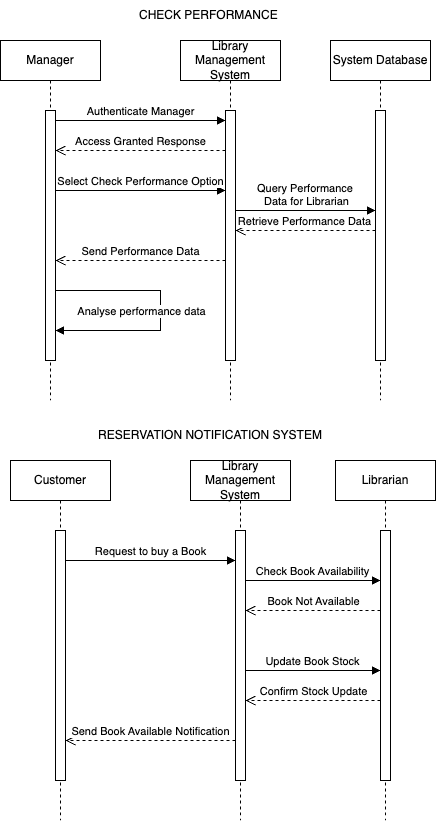

The diagram above was exported from draw.io. Its source (the exported page's mxGraphModel, read from the mxfile embedded in the PNG):
<mxGraphModel dx="1789" dy="1042" grid="1" gridSize="10" guides="1" tooltips="1" connect="1" arrows="1" fold="1" page="1" pageScale="1" pageWidth="850" pageHeight="1100" math="0" shadow="0">
  <root>
    <mxCell id="0" />
    <mxCell id="1" parent="0" />
    <mxCell id="aM9ryv3xv72pqoxQDRHE-1" value="Manager" style="shape=umlLifeline;perimeter=lifelinePerimeter;whiteSpace=wrap;html=1;container=0;dropTarget=0;collapsible=0;recursiveResize=0;outlineConnect=0;portConstraint=eastwest;newEdgeStyle={&quot;edgeStyle&quot;:&quot;elbowEdgeStyle&quot;,&quot;elbow&quot;:&quot;vertical&quot;,&quot;curved&quot;:0,&quot;rounded&quot;:0};" parent="1" vertex="1">
      <mxGeometry x="40" y="40" width="100" height="360" as="geometry" />
    </mxCell>
    <mxCell id="aM9ryv3xv72pqoxQDRHE-2" value="" style="html=1;points=[];perimeter=orthogonalPerimeter;outlineConnect=0;targetShapes=umlLifeline;portConstraint=eastwest;newEdgeStyle={&quot;edgeStyle&quot;:&quot;elbowEdgeStyle&quot;,&quot;elbow&quot;:&quot;vertical&quot;,&quot;curved&quot;:0,&quot;rounded&quot;:0};" parent="aM9ryv3xv72pqoxQDRHE-1" vertex="1">
      <mxGeometry x="45" y="70" width="10" height="250" as="geometry" />
    </mxCell>
    <mxCell id="aM9ryv3xv72pqoxQDRHE-5" value="Library Management System" style="shape=umlLifeline;perimeter=lifelinePerimeter;whiteSpace=wrap;html=1;container=0;dropTarget=0;collapsible=0;recursiveResize=0;outlineConnect=0;portConstraint=eastwest;newEdgeStyle={&quot;edgeStyle&quot;:&quot;elbowEdgeStyle&quot;,&quot;elbow&quot;:&quot;vertical&quot;,&quot;curved&quot;:0,&quot;rounded&quot;:0};" parent="1" vertex="1">
      <mxGeometry x="220" y="40" width="100" height="360" as="geometry" />
    </mxCell>
    <mxCell id="aM9ryv3xv72pqoxQDRHE-6" value="" style="html=1;points=[];perimeter=orthogonalPerimeter;outlineConnect=0;targetShapes=umlLifeline;portConstraint=eastwest;newEdgeStyle={&quot;edgeStyle&quot;:&quot;elbowEdgeStyle&quot;,&quot;elbow&quot;:&quot;vertical&quot;,&quot;curved&quot;:0,&quot;rounded&quot;:0};" parent="aM9ryv3xv72pqoxQDRHE-5" vertex="1">
      <mxGeometry x="45" y="70" width="10" height="250" as="geometry" />
    </mxCell>
    <mxCell id="aM9ryv3xv72pqoxQDRHE-7" value="Authenticate Manager" style="html=1;verticalAlign=bottom;endArrow=block;edgeStyle=elbowEdgeStyle;elbow=vertical;curved=0;rounded=0;" parent="1" source="aM9ryv3xv72pqoxQDRHE-2" target="aM9ryv3xv72pqoxQDRHE-6" edge="1">
      <mxGeometry relative="1" as="geometry">
        <mxPoint x="195" y="130" as="sourcePoint" />
        <Array as="points">
          <mxPoint x="180" y="120" />
        </Array>
      </mxGeometry>
    </mxCell>
    <mxCell id="aM9ryv3xv72pqoxQDRHE-8" value="Send Performance Data" style="html=1;verticalAlign=bottom;endArrow=open;dashed=1;endSize=8;edgeStyle=elbowEdgeStyle;elbow=vertical;curved=0;rounded=0;" parent="1" source="aM9ryv3xv72pqoxQDRHE-6" target="aM9ryv3xv72pqoxQDRHE-2" edge="1">
      <mxGeometry relative="1" as="geometry">
        <mxPoint x="195" y="205" as="targetPoint" />
        <Array as="points">
          <mxPoint x="210" y="260" />
          <mxPoint x="170" y="250" />
          <mxPoint x="190" y="280" />
        </Array>
      </mxGeometry>
    </mxCell>
    <mxCell id="qdH2MrJRnE3mV6AK3J4C-10" value="System Database" style="shape=umlLifeline;perimeter=lifelinePerimeter;whiteSpace=wrap;html=1;container=0;dropTarget=0;collapsible=0;recursiveResize=0;outlineConnect=0;portConstraint=eastwest;newEdgeStyle={&quot;edgeStyle&quot;:&quot;elbowEdgeStyle&quot;,&quot;elbow&quot;:&quot;vertical&quot;,&quot;curved&quot;:0,&quot;rounded&quot;:0};" vertex="1" parent="1">
      <mxGeometry x="370" y="40" width="100" height="360" as="geometry" />
    </mxCell>
    <mxCell id="qdH2MrJRnE3mV6AK3J4C-11" value="" style="html=1;points=[];perimeter=orthogonalPerimeter;outlineConnect=0;targetShapes=umlLifeline;portConstraint=eastwest;newEdgeStyle={&quot;edgeStyle&quot;:&quot;elbowEdgeStyle&quot;,&quot;elbow&quot;:&quot;vertical&quot;,&quot;curved&quot;:0,&quot;rounded&quot;:0};" vertex="1" parent="qdH2MrJRnE3mV6AK3J4C-10">
      <mxGeometry x="45" y="70" width="10" height="250" as="geometry" />
    </mxCell>
    <mxCell id="qdH2MrJRnE3mV6AK3J4C-12" value="Access Granted Response" style="html=1;verticalAlign=bottom;endArrow=open;dashed=1;endSize=8;edgeStyle=elbowEdgeStyle;elbow=vertical;curved=0;rounded=0;" edge="1" parent="1">
      <mxGeometry x="0.0019" relative="1" as="geometry">
        <mxPoint x="95" y="150" as="targetPoint" />
        <Array as="points">
          <mxPoint x="180" y="150" />
          <mxPoint x="195" y="140" />
        </Array>
        <mxPoint x="265" y="150" as="sourcePoint" />
        <mxPoint as="offset" />
      </mxGeometry>
    </mxCell>
    <mxCell id="qdH2MrJRnE3mV6AK3J4C-13" value="Select Check Performance Option" style="html=1;verticalAlign=bottom;endArrow=block;edgeStyle=elbowEdgeStyle;elbow=vertical;curved=0;rounded=0;" edge="1" parent="1" source="aM9ryv3xv72pqoxQDRHE-2" target="aM9ryv3xv72pqoxQDRHE-6">
      <mxGeometry relative="1" as="geometry">
        <mxPoint x="100" y="180" as="sourcePoint" />
        <Array as="points">
          <mxPoint x="185" y="190" />
        </Array>
        <mxPoint x="260" y="180" as="targetPoint" />
      </mxGeometry>
    </mxCell>
    <mxCell id="qdH2MrJRnE3mV6AK3J4C-15" value="Query Performance&amp;nbsp;&lt;div&gt;Data for Librarian&lt;/div&gt;" style="html=1;verticalAlign=bottom;endArrow=block;edgeStyle=elbowEdgeStyle;elbow=vertical;curved=0;rounded=0;" edge="1" parent="1" source="aM9ryv3xv72pqoxQDRHE-6" target="qdH2MrJRnE3mV6AK3J4C-11">
      <mxGeometry relative="1" as="geometry">
        <mxPoint x="280" y="210" as="sourcePoint" />
        <Array as="points">
          <mxPoint x="360" y="210" />
        </Array>
        <mxPoint x="410" y="210" as="targetPoint" />
      </mxGeometry>
    </mxCell>
    <mxCell id="qdH2MrJRnE3mV6AK3J4C-16" value="Retrieve Performance Data" style="html=1;verticalAlign=bottom;endArrow=open;dashed=1;endSize=8;edgeStyle=elbowEdgeStyle;elbow=vertical;curved=0;rounded=0;" edge="1" parent="1" source="qdH2MrJRnE3mV6AK3J4C-11" target="aM9ryv3xv72pqoxQDRHE-6">
      <mxGeometry relative="1" as="geometry">
        <mxPoint x="280" y="230" as="targetPoint" />
        <Array as="points">
          <mxPoint x="335" y="230" />
        </Array>
        <mxPoint x="410" y="230" as="sourcePoint" />
      </mxGeometry>
    </mxCell>
    <mxCell id="qdH2MrJRnE3mV6AK3J4C-18" value="" style="html=1;verticalAlign=bottom;endArrow=block;edgeStyle=orthogonalEdgeStyle;elbow=vertical;rounded=0;" edge="1" parent="1">
      <mxGeometry relative="1" as="geometry">
        <mxPoint x="95" y="290" as="sourcePoint" />
        <Array as="points">
          <mxPoint x="200" y="290" />
          <mxPoint x="200" y="330" />
        </Array>
        <mxPoint x="95" y="330" as="targetPoint" />
      </mxGeometry>
    </mxCell>
    <mxCell id="qdH2MrJRnE3mV6AK3J4C-19" value="Analyse performance data" style="edgeLabel;html=1;align=center;verticalAlign=middle;resizable=0;points=[];" vertex="1" connectable="0" parent="qdH2MrJRnE3mV6AK3J4C-18">
      <mxGeometry x="0.4957" relative="1" as="geometry">
        <mxPoint x="22" y="-20" as="offset" />
      </mxGeometry>
    </mxCell>
    <mxCell id="qdH2MrJRnE3mV6AK3J4C-20" value="CHECK PERFORMANCE&amp;nbsp;" style="text;html=1;align=center;verticalAlign=middle;whiteSpace=wrap;rounded=0;" vertex="1" parent="1">
      <mxGeometry x="150" width="200" height="30" as="geometry" />
    </mxCell>
    <mxCell id="qdH2MrJRnE3mV6AK3J4C-21" value="Customer" style="shape=umlLifeline;perimeter=lifelinePerimeter;whiteSpace=wrap;html=1;container=0;dropTarget=0;collapsible=0;recursiveResize=0;outlineConnect=0;portConstraint=eastwest;newEdgeStyle={&quot;edgeStyle&quot;:&quot;elbowEdgeStyle&quot;,&quot;elbow&quot;:&quot;vertical&quot;,&quot;curved&quot;:0,&quot;rounded&quot;:0};" vertex="1" parent="1">
      <mxGeometry x="50" y="460" width="100" height="360" as="geometry" />
    </mxCell>
    <mxCell id="qdH2MrJRnE3mV6AK3J4C-22" value="" style="html=1;points=[];perimeter=orthogonalPerimeter;outlineConnect=0;targetShapes=umlLifeline;portConstraint=eastwest;newEdgeStyle={&quot;edgeStyle&quot;:&quot;elbowEdgeStyle&quot;,&quot;elbow&quot;:&quot;vertical&quot;,&quot;curved&quot;:0,&quot;rounded&quot;:0};" vertex="1" parent="qdH2MrJRnE3mV6AK3J4C-21">
      <mxGeometry x="45" y="70" width="10" height="250" as="geometry" />
    </mxCell>
    <mxCell id="qdH2MrJRnE3mV6AK3J4C-25" value="Library Management System" style="shape=umlLifeline;perimeter=lifelinePerimeter;whiteSpace=wrap;html=1;container=0;dropTarget=0;collapsible=0;recursiveResize=0;outlineConnect=0;portConstraint=eastwest;newEdgeStyle={&quot;edgeStyle&quot;:&quot;elbowEdgeStyle&quot;,&quot;elbow&quot;:&quot;vertical&quot;,&quot;curved&quot;:0,&quot;rounded&quot;:0};" vertex="1" parent="1">
      <mxGeometry x="230" y="460" width="100" height="360" as="geometry" />
    </mxCell>
    <mxCell id="qdH2MrJRnE3mV6AK3J4C-26" value="" style="html=1;points=[];perimeter=orthogonalPerimeter;outlineConnect=0;targetShapes=umlLifeline;portConstraint=eastwest;newEdgeStyle={&quot;edgeStyle&quot;:&quot;elbowEdgeStyle&quot;,&quot;elbow&quot;:&quot;vertical&quot;,&quot;curved&quot;:0,&quot;rounded&quot;:0};" vertex="1" parent="qdH2MrJRnE3mV6AK3J4C-25">
      <mxGeometry x="45" y="70" width="10" height="250" as="geometry" />
    </mxCell>
    <mxCell id="qdH2MrJRnE3mV6AK3J4C-27" value="Librarian" style="shape=umlLifeline;perimeter=lifelinePerimeter;whiteSpace=wrap;html=1;container=0;dropTarget=0;collapsible=0;recursiveResize=0;outlineConnect=0;portConstraint=eastwest;newEdgeStyle={&quot;edgeStyle&quot;:&quot;elbowEdgeStyle&quot;,&quot;elbow&quot;:&quot;vertical&quot;,&quot;curved&quot;:0,&quot;rounded&quot;:0};" vertex="1" parent="1">
      <mxGeometry x="375" y="460" width="100" height="360" as="geometry" />
    </mxCell>
    <mxCell id="qdH2MrJRnE3mV6AK3J4C-28" value="" style="html=1;points=[];perimeter=orthogonalPerimeter;outlineConnect=0;targetShapes=umlLifeline;portConstraint=eastwest;newEdgeStyle={&quot;edgeStyle&quot;:&quot;elbowEdgeStyle&quot;,&quot;elbow&quot;:&quot;vertical&quot;,&quot;curved&quot;:0,&quot;rounded&quot;:0};" vertex="1" parent="qdH2MrJRnE3mV6AK3J4C-27">
      <mxGeometry x="45" y="70" width="10" height="250" as="geometry" />
    </mxCell>
    <mxCell id="qdH2MrJRnE3mV6AK3J4C-29" value="Request to buy a Book" style="html=1;verticalAlign=bottom;endArrow=block;edgeStyle=elbowEdgeStyle;elbow=vertical;curved=0;rounded=0;" edge="1" parent="1">
      <mxGeometry relative="1" as="geometry">
        <mxPoint x="105" y="560" as="sourcePoint" />
        <Array as="points">
          <mxPoint x="190" y="560" />
        </Array>
        <mxPoint x="275" y="560" as="targetPoint" />
      </mxGeometry>
    </mxCell>
    <mxCell id="qdH2MrJRnE3mV6AK3J4C-30" value="Send Book Available Notification" style="html=1;verticalAlign=bottom;endArrow=open;dashed=1;endSize=8;edgeStyle=elbowEdgeStyle;elbow=vertical;curved=0;rounded=0;" edge="1" parent="1">
      <mxGeometry x="0.0019" relative="1" as="geometry">
        <mxPoint x="105" y="740" as="targetPoint" />
        <Array as="points">
          <mxPoint x="190" y="740" />
          <mxPoint x="205" y="730" />
        </Array>
        <mxPoint x="275" y="740" as="sourcePoint" />
        <mxPoint as="offset" />
      </mxGeometry>
    </mxCell>
    <mxCell id="qdH2MrJRnE3mV6AK3J4C-32" value="Update Book Stock" style="html=1;verticalAlign=bottom;endArrow=block;edgeStyle=elbowEdgeStyle;elbow=vertical;curved=0;rounded=0;" edge="1" parent="1">
      <mxGeometry relative="1" as="geometry">
        <mxPoint x="285" y="670" as="sourcePoint" />
        <Array as="points">
          <mxPoint x="370" y="670" />
        </Array>
        <mxPoint x="420" y="670" as="targetPoint" />
        <mxPoint as="offset" />
      </mxGeometry>
    </mxCell>
    <mxCell id="qdH2MrJRnE3mV6AK3J4C-33" value="RESERVATION NOTIFICATION SYSTEM" style="text;html=1;align=center;verticalAlign=middle;whiteSpace=wrap;rounded=0;" vertex="1" parent="1">
      <mxGeometry x="115" y="420" width="270" height="30" as="geometry" />
    </mxCell>
    <mxCell id="qdH2MrJRnE3mV6AK3J4C-34" value="Check Book Availability" style="html=1;verticalAlign=bottom;endArrow=block;edgeStyle=elbowEdgeStyle;elbow=vertical;curved=0;rounded=0;" edge="1" parent="1" source="qdH2MrJRnE3mV6AK3J4C-26">
      <mxGeometry relative="1" as="geometry">
        <mxPoint x="290" y="580" as="sourcePoint" />
        <Array as="points">
          <mxPoint x="375" y="580" />
          <mxPoint x="385" y="550" />
        </Array>
        <mxPoint x="420" y="580" as="targetPoint" />
        <mxPoint as="offset" />
      </mxGeometry>
    </mxCell>
    <mxCell id="qdH2MrJRnE3mV6AK3J4C-35" value="Book Not Available" style="html=1;verticalAlign=bottom;endArrow=open;dashed=1;endSize=8;edgeStyle=elbowEdgeStyle;elbow=vertical;curved=0;rounded=0;" edge="1" parent="1">
      <mxGeometry relative="1" as="geometry">
        <mxPoint x="285" y="610" as="targetPoint" />
        <Array as="points">
          <mxPoint x="335" y="610" />
          <mxPoint x="350" y="600" />
        </Array>
        <mxPoint x="420" y="610" as="sourcePoint" />
        <mxPoint as="offset" />
      </mxGeometry>
    </mxCell>
    <mxCell id="qdH2MrJRnE3mV6AK3J4C-36" value="Confirm Stock Update" style="html=1;verticalAlign=bottom;endArrow=open;dashed=1;endSize=8;edgeStyle=elbowEdgeStyle;elbow=vertical;curved=0;rounded=0;" edge="1" parent="1" source="qdH2MrJRnE3mV6AK3J4C-28" target="qdH2MrJRnE3mV6AK3J4C-26">
      <mxGeometry relative="1" as="geometry">
        <mxPoint x="290" y="700" as="targetPoint" />
        <Array as="points">
          <mxPoint x="330" y="700" />
          <mxPoint x="345" y="690" />
        </Array>
        <mxPoint x="415" y="700" as="sourcePoint" />
        <mxPoint as="offset" />
      </mxGeometry>
    </mxCell>
  </root>
</mxGraphModel>